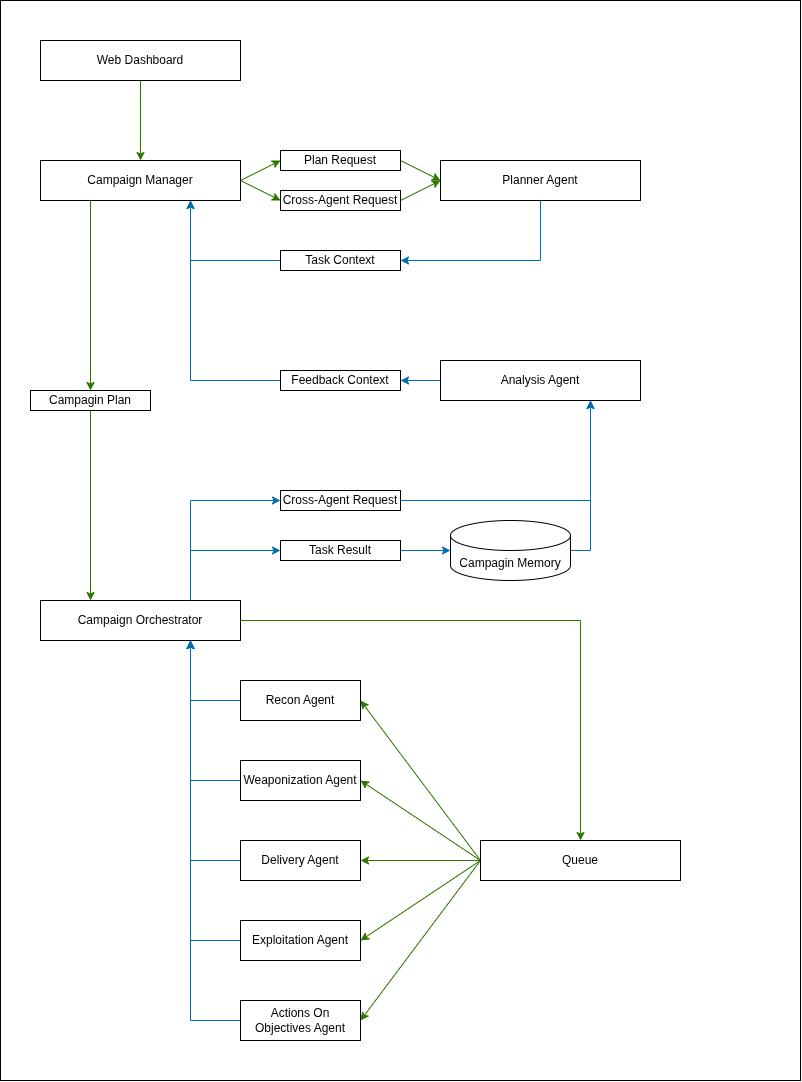

The diagram above was exported from draw.io. Its source (the exported page's mxGraphModel, read from the mxfile embedded in the PNG):
<mxGraphModel dx="1616" dy="872" grid="1" gridSize="10" guides="1" tooltips="1" connect="1" arrows="1" fold="1" page="1" pageScale="1" pageWidth="850" pageHeight="1100" math="0" shadow="0">
  <root>
    <mxCell id="0" />
    <mxCell id="1" parent="0" />
    <mxCell id="UHTWdR5rrlVBAk7snC80-1" parent="1" style="rounded=0;whiteSpace=wrap;html=1;" value="" vertex="1">
      <mxGeometry height="1080" width="800" as="geometry" />
    </mxCell>
    <mxCell id="t2QqafQgaI1kteJnl-D6-124" edge="1" parent="1" source="t2QqafQgaI1kteJnl-D6-122" style="edgeStyle=orthogonalEdgeStyle;rounded=0;orthogonalLoop=1;jettySize=auto;html=1;exitX=0.5;exitY=1;exitDx=0;exitDy=0;entryX=0.5;entryY=0;entryDx=0;entryDy=0;fillColor=#60a917;strokeColor=#2D7600;" target="t2QqafQgaI1kteJnl-D6-123">
      <mxGeometry relative="1" as="geometry" />
    </mxCell>
    <mxCell id="t2QqafQgaI1kteJnl-D6-122" parent="1" style="rounded=0;whiteSpace=wrap;html=1;" value="Web Dashboard" vertex="1">
      <mxGeometry height="40" width="200" x="40" y="40" as="geometry" />
    </mxCell>
    <mxCell id="t2QqafQgaI1kteJnl-D6-130" edge="1" parent="1" source="t2QqafQgaI1kteJnl-D6-123" style="rounded=0;orthogonalLoop=1;jettySize=auto;html=1;exitX=1;exitY=0.5;exitDx=0;exitDy=0;entryX=0;entryY=0.5;entryDx=0;entryDy=0;fillColor=#60a917;strokeColor=#2D7600;" target="t2QqafQgaI1kteJnl-D6-126">
      <mxGeometry relative="1" as="geometry" />
    </mxCell>
    <mxCell id="t2QqafQgaI1kteJnl-D6-133" edge="1" parent="1" source="t2QqafQgaI1kteJnl-D6-123" style="rounded=0;orthogonalLoop=1;jettySize=auto;html=1;exitX=1;exitY=0.5;exitDx=0;exitDy=0;entryX=0;entryY=0.5;entryDx=0;entryDy=0;fillColor=#60a917;strokeColor=#2D7600;" target="t2QqafQgaI1kteJnl-D6-127">
      <mxGeometry relative="1" as="geometry" />
    </mxCell>
    <mxCell id="t2QqafQgaI1kteJnl-D6-172" edge="1" parent="1" source="t2QqafQgaI1kteJnl-D6-123" style="edgeStyle=orthogonalEdgeStyle;rounded=0;orthogonalLoop=1;jettySize=auto;html=1;exitX=0.25;exitY=1;exitDx=0;exitDy=0;entryX=0.5;entryY=0;entryDx=0;entryDy=0;fillColor=#60a917;strokeColor=#2D7600;" target="t2QqafQgaI1kteJnl-D6-171">
      <mxGeometry relative="1" as="geometry" />
    </mxCell>
    <mxCell id="t2QqafQgaI1kteJnl-D6-123" parent="1" style="rounded=0;whiteSpace=wrap;html=1;strokeColor=light-dark(#000000,#FF00FF);fillColor=light-dark(#FFFFFF,#FF00FF);fontColor=light-dark(#000000,#000000);" value="Campaign Manager" vertex="1">
      <mxGeometry height="40" width="200" x="40" y="160" as="geometry" />
    </mxCell>
    <mxCell id="t2QqafQgaI1kteJnl-D6-132" edge="1" parent="1" source="t2QqafQgaI1kteJnl-D6-126" style="rounded=0;orthogonalLoop=1;jettySize=auto;html=1;exitX=1;exitY=0.5;exitDx=0;exitDy=0;entryX=0;entryY=0.5;entryDx=0;entryDy=0;fillColor=#60a917;strokeColor=#2D7600;" target="t2QqafQgaI1kteJnl-D6-129">
      <mxGeometry relative="1" as="geometry" />
    </mxCell>
    <mxCell id="t2QqafQgaI1kteJnl-D6-126" parent="1" style="rounded=0;whiteSpace=wrap;html=1;" value="Plan Request" vertex="1">
      <mxGeometry height="20" width="120" x="280" y="150" as="geometry" />
    </mxCell>
    <mxCell id="t2QqafQgaI1kteJnl-D6-134" edge="1" parent="1" source="t2QqafQgaI1kteJnl-D6-127" style="rounded=0;orthogonalLoop=1;jettySize=auto;html=1;exitX=1;exitY=0.5;exitDx=0;exitDy=0;entryX=0;entryY=0.5;entryDx=0;entryDy=0;fillColor=#60a917;strokeColor=#2D7600;" target="t2QqafQgaI1kteJnl-D6-129">
      <mxGeometry relative="1" as="geometry" />
    </mxCell>
    <mxCell id="t2QqafQgaI1kteJnl-D6-127" parent="1" style="rounded=0;whiteSpace=wrap;html=1;" value="Cross-Agent Request" vertex="1">
      <mxGeometry height="20" width="120" x="280" y="190" as="geometry" />
    </mxCell>
    <mxCell id="t2QqafQgaI1kteJnl-D6-138" edge="1" parent="1" source="t2QqafQgaI1kteJnl-D6-129" style="edgeStyle=orthogonalEdgeStyle;rounded=0;orthogonalLoop=1;jettySize=auto;html=1;exitX=0.5;exitY=1;exitDx=0;exitDy=0;entryX=1;entryY=0.5;entryDx=0;entryDy=0;fillColor=#1ba1e2;strokeColor=#006EAF;" target="t2QqafQgaI1kteJnl-D6-137">
      <mxGeometry relative="1" as="geometry" />
    </mxCell>
    <mxCell id="t2QqafQgaI1kteJnl-D6-129" parent="1" style="rounded=0;whiteSpace=wrap;html=1;strokeColor=light-dark(#000000,#007FFF);fillColor=light-dark(#FFFFFF,#007FFF);" value="Planner Agent" vertex="1">
      <mxGeometry height="40" width="200" x="440" y="160" as="geometry" />
    </mxCell>
    <mxCell id="t2QqafQgaI1kteJnl-D6-139" edge="1" parent="1" source="t2QqafQgaI1kteJnl-D6-137" style="edgeStyle=orthogonalEdgeStyle;rounded=0;orthogonalLoop=1;jettySize=auto;html=1;exitX=0;exitY=0.5;exitDx=0;exitDy=0;entryX=0.75;entryY=1;entryDx=0;entryDy=0;fillColor=#1ba1e2;strokeColor=#006EAF;" target="t2QqafQgaI1kteJnl-D6-123">
      <mxGeometry relative="1" as="geometry" />
    </mxCell>
    <mxCell id="t2QqafQgaI1kteJnl-D6-137" parent="1" style="rounded=0;whiteSpace=wrap;html=1;" value="Task Context" vertex="1">
      <mxGeometry height="20" width="120" x="280" y="250" as="geometry" />
    </mxCell>
    <mxCell id="t2QqafQgaI1kteJnl-D6-142" edge="1" parent="1" source="t2QqafQgaI1kteJnl-D6-140" style="edgeStyle=orthogonalEdgeStyle;rounded=0;orthogonalLoop=1;jettySize=auto;html=1;exitX=0;exitY=0.5;exitDx=0;exitDy=0;entryX=1;entryY=0.5;entryDx=0;entryDy=0;fillColor=#1ba1e2;strokeColor=#006EAF;" target="t2QqafQgaI1kteJnl-D6-141">
      <mxGeometry relative="1" as="geometry" />
    </mxCell>
    <mxCell id="t2QqafQgaI1kteJnl-D6-140" parent="1" style="rounded=0;whiteSpace=wrap;html=1;strokeColor=light-dark(#000000,#007FFF);fillColor=light-dark(#FFFFFF,#007FFF);" value="Analysis Agent" vertex="1">
      <mxGeometry height="40" width="200" x="440" y="360" as="geometry" />
    </mxCell>
    <mxCell id="t2QqafQgaI1kteJnl-D6-143" edge="1" parent="1" source="t2QqafQgaI1kteJnl-D6-141" style="edgeStyle=orthogonalEdgeStyle;rounded=0;orthogonalLoop=1;jettySize=auto;html=1;exitX=0;exitY=0.5;exitDx=0;exitDy=0;entryX=0.75;entryY=1;entryDx=0;entryDy=0;fillColor=#1ba1e2;strokeColor=#006EAF;" target="t2QqafQgaI1kteJnl-D6-123">
      <mxGeometry relative="1" as="geometry" />
    </mxCell>
    <mxCell id="t2QqafQgaI1kteJnl-D6-141" parent="1" style="rounded=0;whiteSpace=wrap;html=1;" value="Feedback Context" vertex="1">
      <mxGeometry height="20" width="120" x="280" y="370" as="geometry" />
    </mxCell>
    <mxCell id="t2QqafQgaI1kteJnl-D6-169" edge="1" parent="1" source="t2QqafQgaI1kteJnl-D6-144" style="edgeStyle=orthogonalEdgeStyle;rounded=0;orthogonalLoop=1;jettySize=auto;html=1;exitX=0.75;exitY=0;exitDx=0;exitDy=0;entryX=0;entryY=0.5;entryDx=0;entryDy=0;fillColor=#1ba1e2;strokeColor=#006EAF;" target="t2QqafQgaI1kteJnl-D6-168">
      <mxGeometry relative="1" as="geometry" />
    </mxCell>
    <mxCell id="t2QqafQgaI1kteJnl-D6-144" parent="1" style="rounded=0;whiteSpace=wrap;html=1;strokeColor=light-dark(#000000,#FF00FF);fillColor=light-dark(#FFFFFF,#FF00FF);fontColor=light-dark(#000000,#000000);" value="Campaign Orchestrator" vertex="1">
      <mxGeometry height="40" width="200" x="40" y="600" as="geometry" />
    </mxCell>
    <mxCell id="t2QqafQgaI1kteJnl-D6-164" edge="1" parent="1" source="t2QqafQgaI1kteJnl-D6-146" style="edgeStyle=orthogonalEdgeStyle;rounded=0;orthogonalLoop=1;jettySize=auto;html=1;exitX=0;exitY=0.5;exitDx=0;exitDy=0;entryX=0.75;entryY=1;entryDx=0;entryDy=0;fillColor=#1ba1e2;strokeColor=#006EAF;" target="t2QqafQgaI1kteJnl-D6-144">
      <mxGeometry relative="1" as="geometry" />
    </mxCell>
    <mxCell id="t2QqafQgaI1kteJnl-D6-146" parent="1" style="rounded=0;whiteSpace=wrap;html=1;strokeColor=light-dark(#000000,#007FFF);fillColor=light-dark(#FFFFFF,#007FFF);" value="Recon Agent" vertex="1">
      <mxGeometry height="40" width="120" x="240" y="680" as="geometry" />
    </mxCell>
    <mxCell id="t2QqafQgaI1kteJnl-D6-163" edge="1" parent="1" source="t2QqafQgaI1kteJnl-D6-147" style="edgeStyle=orthogonalEdgeStyle;rounded=0;orthogonalLoop=1;jettySize=auto;html=1;exitX=0;exitY=0.5;exitDx=0;exitDy=0;entryX=0.75;entryY=1;entryDx=0;entryDy=0;fillColor=#1ba1e2;strokeColor=#006EAF;" target="t2QqafQgaI1kteJnl-D6-144">
      <mxGeometry relative="1" as="geometry" />
    </mxCell>
    <mxCell id="t2QqafQgaI1kteJnl-D6-147" parent="1" style="rounded=0;whiteSpace=wrap;html=1;strokeColor=light-dark(#000000,#007FFF);fillColor=light-dark(#FFFFFF,#007FFF);" value="Weaponization Agent" vertex="1">
      <mxGeometry height="40" width="120" x="240" y="760" as="geometry" />
    </mxCell>
    <mxCell id="t2QqafQgaI1kteJnl-D6-162" edge="1" parent="1" source="t2QqafQgaI1kteJnl-D6-148" style="edgeStyle=orthogonalEdgeStyle;rounded=0;orthogonalLoop=1;jettySize=auto;html=1;exitX=0;exitY=0.5;exitDx=0;exitDy=0;entryX=0.75;entryY=1;entryDx=0;entryDy=0;fillColor=#1ba1e2;strokeColor=#006EAF;" target="t2QqafQgaI1kteJnl-D6-144">
      <mxGeometry relative="1" as="geometry" />
    </mxCell>
    <mxCell id="t2QqafQgaI1kteJnl-D6-148" parent="1" style="rounded=0;whiteSpace=wrap;html=1;strokeColor=light-dark(#000000,#007FFF);fillColor=light-dark(#FFFFFF,#007FFF);" value="Delivery Agent" vertex="1">
      <mxGeometry height="40" width="120" x="240" y="840" as="geometry" />
    </mxCell>
    <mxCell id="t2QqafQgaI1kteJnl-D6-161" edge="1" parent="1" source="t2QqafQgaI1kteJnl-D6-149" style="edgeStyle=orthogonalEdgeStyle;rounded=0;orthogonalLoop=1;jettySize=auto;html=1;exitX=0;exitY=0.5;exitDx=0;exitDy=0;entryX=0.75;entryY=1;entryDx=0;entryDy=0;fillColor=#1ba1e2;strokeColor=#006EAF;" target="t2QqafQgaI1kteJnl-D6-144">
      <mxGeometry relative="1" as="geometry" />
    </mxCell>
    <mxCell id="t2QqafQgaI1kteJnl-D6-149" parent="1" style="rounded=0;whiteSpace=wrap;html=1;strokeColor=light-dark(#000000,#007FFF);fillColor=light-dark(#FFFFFF,#007FFF);" value="Exploitation Agent" vertex="1">
      <mxGeometry height="40" width="120" x="240" y="920" as="geometry" />
    </mxCell>
    <mxCell id="t2QqafQgaI1kteJnl-D6-160" edge="1" parent="1" source="t2QqafQgaI1kteJnl-D6-150" style="edgeStyle=orthogonalEdgeStyle;rounded=0;orthogonalLoop=1;jettySize=auto;html=1;exitX=0;exitY=0.5;exitDx=0;exitDy=0;entryX=0.75;entryY=1;entryDx=0;entryDy=0;fillColor=#1ba1e2;strokeColor=#006EAF;" target="t2QqafQgaI1kteJnl-D6-144">
      <mxGeometry relative="1" as="geometry" />
    </mxCell>
    <mxCell id="t2QqafQgaI1kteJnl-D6-150" parent="1" style="rounded=0;whiteSpace=wrap;html=1;strokeColor=light-dark(#000000,#007FFF);fillColor=light-dark(#FFFFFF,#007FFF);" value="Actions On Objectives Agent" vertex="1">
      <mxGeometry height="40" width="120" x="240" y="1000" as="geometry" />
    </mxCell>
    <mxCell id="t2QqafQgaI1kteJnl-D6-155" edge="1" parent="1" source="t2QqafQgaI1kteJnl-D6-151" style="rounded=0;orthogonalLoop=1;jettySize=auto;html=1;exitX=0;exitY=0.5;exitDx=0;exitDy=0;entryX=1;entryY=0.5;entryDx=0;entryDy=0;fillColor=#60a917;strokeColor=#2D7600;" target="t2QqafQgaI1kteJnl-D6-146">
      <mxGeometry relative="1" as="geometry" />
    </mxCell>
    <mxCell id="t2QqafQgaI1kteJnl-D6-156" edge="1" parent="1" source="t2QqafQgaI1kteJnl-D6-151" style="rounded=0;orthogonalLoop=1;jettySize=auto;html=1;exitX=0;exitY=0.5;exitDx=0;exitDy=0;entryX=1;entryY=0.5;entryDx=0;entryDy=0;fillColor=#60a917;strokeColor=#2D7600;" target="t2QqafQgaI1kteJnl-D6-147">
      <mxGeometry relative="1" as="geometry" />
    </mxCell>
    <mxCell id="t2QqafQgaI1kteJnl-D6-157" edge="1" parent="1" source="t2QqafQgaI1kteJnl-D6-151" style="rounded=0;orthogonalLoop=1;jettySize=auto;html=1;exitX=0;exitY=0.5;exitDx=0;exitDy=0;entryX=1;entryY=0.5;entryDx=0;entryDy=0;fillColor=#60a917;strokeColor=#2D7600;" target="t2QqafQgaI1kteJnl-D6-148">
      <mxGeometry relative="1" as="geometry" />
    </mxCell>
    <mxCell id="t2QqafQgaI1kteJnl-D6-158" edge="1" parent="1" source="t2QqafQgaI1kteJnl-D6-151" style="rounded=0;orthogonalLoop=1;jettySize=auto;html=1;exitX=0;exitY=0.5;exitDx=0;exitDy=0;entryX=1;entryY=0.5;entryDx=0;entryDy=0;fillColor=#60a917;strokeColor=#2D7600;" target="t2QqafQgaI1kteJnl-D6-149">
      <mxGeometry relative="1" as="geometry" />
    </mxCell>
    <mxCell id="t2QqafQgaI1kteJnl-D6-159" edge="1" parent="1" source="t2QqafQgaI1kteJnl-D6-151" style="rounded=0;orthogonalLoop=1;jettySize=auto;html=1;exitX=0;exitY=0.5;exitDx=0;exitDy=0;entryX=1;entryY=0.5;entryDx=0;entryDy=0;fillColor=#60a917;strokeColor=#2D7600;" target="t2QqafQgaI1kteJnl-D6-150">
      <mxGeometry relative="1" as="geometry" />
    </mxCell>
    <mxCell id="t2QqafQgaI1kteJnl-D6-151" parent="1" style="rounded=0;whiteSpace=wrap;html=1;" value="Queue" vertex="1">
      <mxGeometry height="40" width="200" x="480" y="840" as="geometry" />
    </mxCell>
    <mxCell id="t2QqafQgaI1kteJnl-D6-154" edge="1" parent="1" source="t2QqafQgaI1kteJnl-D6-144" style="edgeStyle=orthogonalEdgeStyle;rounded=0;orthogonalLoop=1;jettySize=auto;html=1;exitX=1;exitY=0.5;exitDx=0;exitDy=0;entryX=0.5;entryY=0;entryDx=0;entryDy=0;fillColor=#60a917;strokeColor=#2D7600;" target="t2QqafQgaI1kteJnl-D6-151">
      <mxGeometry relative="1" as="geometry" />
    </mxCell>
    <mxCell id="t2QqafQgaI1kteJnl-D6-170" edge="1" parent="1" source="t2QqafQgaI1kteJnl-D6-168" style="edgeStyle=orthogonalEdgeStyle;rounded=0;orthogonalLoop=1;jettySize=auto;html=1;exitX=1;exitY=0.5;exitDx=0;exitDy=0;entryX=0.75;entryY=1;entryDx=0;entryDy=0;fillColor=#1ba1e2;strokeColor=#006EAF;" target="t2QqafQgaI1kteJnl-D6-140">
      <mxGeometry relative="1" as="geometry" />
    </mxCell>
    <mxCell id="t2QqafQgaI1kteJnl-D6-168" parent="1" style="rounded=0;whiteSpace=wrap;html=1;" value="Cross-Agent Request" vertex="1">
      <mxGeometry height="20" width="120" x="280" y="490" as="geometry" />
    </mxCell>
    <mxCell id="t2QqafQgaI1kteJnl-D6-173" edge="1" parent="1" source="t2QqafQgaI1kteJnl-D6-171" style="edgeStyle=orthogonalEdgeStyle;rounded=0;orthogonalLoop=1;jettySize=auto;html=1;exitX=0.5;exitY=1;exitDx=0;exitDy=0;entryX=0.25;entryY=0;entryDx=0;entryDy=0;fillColor=#60a917;strokeColor=#2D7600;" target="t2QqafQgaI1kteJnl-D6-144">
      <mxGeometry relative="1" as="geometry" />
    </mxCell>
    <mxCell id="t2QqafQgaI1kteJnl-D6-171" parent="1" style="rounded=0;whiteSpace=wrap;html=1;rotation=0;" value="Campagin Plan" vertex="1">
      <mxGeometry height="20" width="120" x="30" y="390" as="geometry" />
    </mxCell>
    <mxCell id="t2QqafQgaI1kteJnl-D6-179" edge="1" parent="1" source="t2QqafQgaI1kteJnl-D6-177" style="edgeStyle=orthogonalEdgeStyle;rounded=0;orthogonalLoop=1;jettySize=auto;html=1;exitX=1;exitY=0.5;exitDx=0;exitDy=0;exitPerimeter=0;entryX=0.75;entryY=1;entryDx=0;entryDy=0;fillColor=#1ba1e2;strokeColor=#006EAF;" target="t2QqafQgaI1kteJnl-D6-140">
      <mxGeometry relative="1" as="geometry" />
    </mxCell>
    <mxCell id="t2QqafQgaI1kteJnl-D6-177" parent="1" style="shape=cylinder3;whiteSpace=wrap;html=1;boundedLbl=1;backgroundOutline=1;size=15;" value="Campagin Memory" vertex="1">
      <mxGeometry height="60" width="120" x="450" y="520" as="geometry" />
    </mxCell>
    <mxCell id="t2QqafQgaI1kteJnl-D6-178" edge="1" parent="1" source="t2QqafQgaI1kteJnl-D6-144" style="edgeStyle=orthogonalEdgeStyle;rounded=0;orthogonalLoop=1;jettySize=auto;html=1;exitX=0.75;exitY=0;exitDx=0;exitDy=0;entryX=0;entryY=0.5;entryDx=0;entryDy=0;fillColor=#1ba1e2;strokeColor=#006EAF;" target="t2QqafQgaI1kteJnl-D6-181">
      <mxGeometry relative="1" as="geometry" />
    </mxCell>
    <mxCell id="t2QqafQgaI1kteJnl-D6-181" parent="1" style="rounded=0;whiteSpace=wrap;html=1;" value="Task Result" vertex="1">
      <mxGeometry height="20" width="120" x="280" y="540" as="geometry" />
    </mxCell>
    <mxCell id="t2QqafQgaI1kteJnl-D6-182" edge="1" parent="1" source="t2QqafQgaI1kteJnl-D6-181" style="edgeStyle=orthogonalEdgeStyle;rounded=0;orthogonalLoop=1;jettySize=auto;html=1;exitX=1;exitY=0.5;exitDx=0;exitDy=0;entryX=0;entryY=0.5;entryDx=0;entryDy=0;fillColor=#1ba1e2;strokeColor=#006EAF;entryPerimeter=0;" target="t2QqafQgaI1kteJnl-D6-177">
      <mxGeometry relative="1" as="geometry">
        <mxPoint x="480" y="560" as="sourcePoint" />
        <mxPoint x="570" y="550" as="targetPoint" />
      </mxGeometry>
    </mxCell>
  </root>
</mxGraphModel>